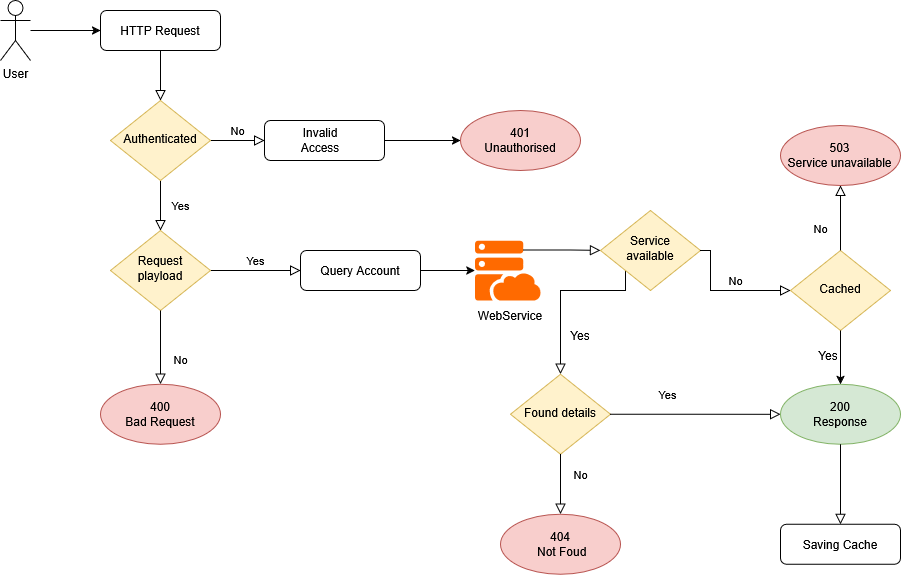

The diagram above was exported from draw.io. Its source (the exported page's mxGraphModel, read from the mxfile embedded in the PNG):
<mxGraphModel dx="733" dy="1919" grid="1" gridSize="10" guides="1" tooltips="1" connect="1" arrows="1" fold="1" page="1" pageScale="1" pageWidth="827" pageHeight="1169" math="0" shadow="0">
  <root>
    <mxCell id="WIyWlLk6GJQsqaUBKTNV-0" />
    <mxCell id="WIyWlLk6GJQsqaUBKTNV-1" parent="WIyWlLk6GJQsqaUBKTNV-0" />
    <mxCell id="w1-ZmmGTDW3GvOoKuHDW-17" value="" style="ellipse;whiteSpace=wrap;html=1;fillColor=#f8cecc;strokeColor=#b85450;" parent="WIyWlLk6GJQsqaUBKTNV-1" vertex="1">
      <mxGeometry x="150" y="313.66999999999996" width="120" height="60" as="geometry" />
    </mxCell>
    <mxCell id="WIyWlLk6GJQsqaUBKTNV-2" value="" style="rounded=0;html=1;jettySize=auto;orthogonalLoop=1;fontSize=11;endArrow=block;endFill=0;endSize=8;strokeWidth=1;shadow=0;labelBackgroundColor=none;edgeStyle=orthogonalEdgeStyle;" parent="WIyWlLk6GJQsqaUBKTNV-1" source="WIyWlLk6GJQsqaUBKTNV-3" target="WIyWlLk6GJQsqaUBKTNV-6" edge="1">
      <mxGeometry relative="1" as="geometry" />
    </mxCell>
    <mxCell id="WIyWlLk6GJQsqaUBKTNV-3" value="HTTP Request" style="rounded=1;whiteSpace=wrap;html=1;fontSize=12;glass=0;strokeWidth=1;shadow=0;" parent="WIyWlLk6GJQsqaUBKTNV-1" vertex="1">
      <mxGeometry x="150" y="-60" width="120" height="40" as="geometry" />
    </mxCell>
    <mxCell id="WIyWlLk6GJQsqaUBKTNV-4" value="Yes" style="rounded=0;html=1;jettySize=auto;orthogonalLoop=1;fontSize=11;endArrow=block;endFill=0;endSize=8;strokeWidth=1;shadow=0;labelBackgroundColor=none;edgeStyle=orthogonalEdgeStyle;" parent="WIyWlLk6GJQsqaUBKTNV-1" source="WIyWlLk6GJQsqaUBKTNV-6" target="WIyWlLk6GJQsqaUBKTNV-10" edge="1">
      <mxGeometry y="20" relative="1" as="geometry">
        <mxPoint as="offset" />
      </mxGeometry>
    </mxCell>
    <mxCell id="WIyWlLk6GJQsqaUBKTNV-5" value="No" style="edgeStyle=orthogonalEdgeStyle;rounded=0;html=1;jettySize=auto;orthogonalLoop=1;fontSize=11;endArrow=block;endFill=0;endSize=8;strokeWidth=1;shadow=0;labelBackgroundColor=none;entryX=0;entryY=0.5;entryDx=0;entryDy=0;" parent="WIyWlLk6GJQsqaUBKTNV-1" source="WIyWlLk6GJQsqaUBKTNV-6" target="WIyWlLk6GJQsqaUBKTNV-7" edge="1">
      <mxGeometry y="10" relative="1" as="geometry">
        <mxPoint as="offset" />
        <mxPoint x="304" y="70" as="targetPoint" />
      </mxGeometry>
    </mxCell>
    <mxCell id="WIyWlLk6GJQsqaUBKTNV-6" value="Authenticated" style="rhombus;whiteSpace=wrap;html=1;shadow=0;fontFamily=Helvetica;fontSize=12;align=center;strokeWidth=1;spacing=6;spacingTop=-4;fillColor=#fff2cc;strokeColor=#d6b656;" parent="WIyWlLk6GJQsqaUBKTNV-1" vertex="1">
      <mxGeometry x="160" y="30" width="100" height="80" as="geometry" />
    </mxCell>
    <mxCell id="WIyWlLk6GJQsqaUBKTNV-7" value="" style="rounded=1;whiteSpace=wrap;html=1;fontSize=12;glass=0;strokeWidth=1;shadow=0;" parent="WIyWlLk6GJQsqaUBKTNV-1" vertex="1">
      <mxGeometry x="314" y="50" width="120" height="40" as="geometry" />
    </mxCell>
    <mxCell id="WIyWlLk6GJQsqaUBKTNV-8" value="&lt;div&gt;&lt;br&gt;&lt;/div&gt;&lt;div&gt;&lt;br&gt;&lt;/div&gt;" style="rounded=0;html=1;jettySize=auto;orthogonalLoop=1;fontSize=11;endArrow=block;endFill=0;endSize=8;strokeWidth=1;shadow=0;labelBackgroundColor=none;edgeStyle=orthogonalEdgeStyle;exitX=0;exitY=1;exitDx=0;exitDy=0;" parent="WIyWlLk6GJQsqaUBKTNV-1" source="nzGp4idhKno8xvIBzWno-21" target="nzGp4idhKno8xvIBzWno-1" edge="1">
      <mxGeometry x="0.3333" y="20" relative="1" as="geometry">
        <mxPoint as="offset" />
        <Array as="points">
          <mxPoint x="675" y="200" />
          <mxPoint x="675" y="220" />
          <mxPoint x="610" y="220" />
        </Array>
      </mxGeometry>
    </mxCell>
    <mxCell id="WIyWlLk6GJQsqaUBKTNV-9" value="Yes" style="edgeStyle=orthogonalEdgeStyle;rounded=0;html=1;jettySize=auto;orthogonalLoop=1;fontSize=11;endArrow=block;endFill=0;endSize=8;strokeWidth=1;shadow=0;labelBackgroundColor=none;" parent="WIyWlLk6GJQsqaUBKTNV-1" source="WIyWlLk6GJQsqaUBKTNV-10" target="WIyWlLk6GJQsqaUBKTNV-12" edge="1">
      <mxGeometry y="10" relative="1" as="geometry">
        <mxPoint as="offset" />
      </mxGeometry>
    </mxCell>
    <mxCell id="WIyWlLk6GJQsqaUBKTNV-10" value="Request&lt;div&gt;playload&lt;/div&gt;" style="rhombus;whiteSpace=wrap;html=1;shadow=0;fontFamily=Helvetica;fontSize=12;align=center;strokeWidth=1;spacing=6;spacingTop=-4;fillColor=#fff2cc;strokeColor=#d6b656;" parent="WIyWlLk6GJQsqaUBKTNV-1" vertex="1">
      <mxGeometry x="160" y="160" width="100" height="80" as="geometry" />
    </mxCell>
    <mxCell id="WIyWlLk6GJQsqaUBKTNV-12" value="Query Account" style="rounded=1;whiteSpace=wrap;html=1;fontSize=12;glass=0;strokeWidth=1;shadow=0;" parent="WIyWlLk6GJQsqaUBKTNV-1" vertex="1">
      <mxGeometry x="350" y="180" width="120" height="40" as="geometry" />
    </mxCell>
    <mxCell id="w1-ZmmGTDW3GvOoKuHDW-1" value="" style="edgeStyle=orthogonalEdgeStyle;rounded=0;orthogonalLoop=1;jettySize=auto;html=1;" parent="WIyWlLk6GJQsqaUBKTNV-1" source="w1-ZmmGTDW3GvOoKuHDW-0" target="WIyWlLk6GJQsqaUBKTNV-3" edge="1">
      <mxGeometry relative="1" as="geometry" />
    </mxCell>
    <mxCell id="w1-ZmmGTDW3GvOoKuHDW-0" value="User" style="shape=umlActor;verticalLabelPosition=bottom;verticalAlign=top;html=1;outlineConnect=0;" parent="WIyWlLk6GJQsqaUBKTNV-1" vertex="1">
      <mxGeometry x="50" y="-70" width="30" height="60" as="geometry" />
    </mxCell>
    <mxCell id="w1-ZmmGTDW3GvOoKuHDW-3" value="Invalid Access" style="text;html=1;align=center;verticalAlign=middle;whiteSpace=wrap;rounded=0;" parent="WIyWlLk6GJQsqaUBKTNV-1" vertex="1">
      <mxGeometry x="340" y="55" width="60" height="30" as="geometry" />
    </mxCell>
    <mxCell id="w1-ZmmGTDW3GvOoKuHDW-4" value="" style="ellipse;whiteSpace=wrap;html=1;fillColor=#f8cecc;strokeColor=#b85450;" parent="WIyWlLk6GJQsqaUBKTNV-1" vertex="1">
      <mxGeometry x="510" y="40" width="120" height="60" as="geometry" />
    </mxCell>
    <mxCell id="w1-ZmmGTDW3GvOoKuHDW-7" value="" style="endArrow=classic;html=1;rounded=0;exitX=1;exitY=0.5;exitDx=0;exitDy=0;" parent="WIyWlLk6GJQsqaUBKTNV-1" source="WIyWlLk6GJQsqaUBKTNV-7" edge="1">
      <mxGeometry width="50" height="50" relative="1" as="geometry">
        <mxPoint x="440" y="70" as="sourcePoint" />
        <mxPoint x="510" y="70" as="targetPoint" />
      </mxGeometry>
    </mxCell>
    <mxCell id="w1-ZmmGTDW3GvOoKuHDW-8" value="401&lt;div&gt;Unauthorised&lt;/div&gt;" style="text;html=1;align=center;verticalAlign=middle;whiteSpace=wrap;rounded=0;" parent="WIyWlLk6GJQsqaUBKTNV-1" vertex="1">
      <mxGeometry x="540" y="55" width="60" height="30" as="geometry" />
    </mxCell>
    <mxCell id="w1-ZmmGTDW3GvOoKuHDW-9" style="edgeStyle=orthogonalEdgeStyle;rounded=0;orthogonalLoop=1;jettySize=auto;html=1;exitX=0.5;exitY=1;exitDx=0;exitDy=0;" parent="WIyWlLk6GJQsqaUBKTNV-1" source="WIyWlLk6GJQsqaUBKTNV-12" target="WIyWlLk6GJQsqaUBKTNV-12" edge="1">
      <mxGeometry relative="1" as="geometry" />
    </mxCell>
    <mxCell id="w1-ZmmGTDW3GvOoKuHDW-11" value="" style="points=[];aspect=fixed;html=1;align=center;shadow=0;dashed=0;fillColor=#FF6A00;strokeColor=none;shape=mxgraph.alibaba_cloud.cwh_cloud_web_hosting;" parent="WIyWlLk6GJQsqaUBKTNV-1" vertex="1">
      <mxGeometry x="524.47" y="170" width="65.53" height="60" as="geometry" />
    </mxCell>
    <mxCell id="w1-ZmmGTDW3GvOoKuHDW-13" value="" style="endArrow=classic;html=1;rounded=0;entryX=0;entryY=0.5;entryDx=0;entryDy=0;entryPerimeter=0;exitX=1;exitY=0.5;exitDx=0;exitDy=0;" parent="WIyWlLk6GJQsqaUBKTNV-1" source="WIyWlLk6GJQsqaUBKTNV-12" target="w1-ZmmGTDW3GvOoKuHDW-11" edge="1">
      <mxGeometry width="50" height="50" relative="1" as="geometry">
        <mxPoint x="510" y="200" as="sourcePoint" />
        <mxPoint x="560" y="150" as="targetPoint" />
      </mxGeometry>
    </mxCell>
    <mxCell id="w1-ZmmGTDW3GvOoKuHDW-14" value="WebService" style="text;html=1;align=center;verticalAlign=middle;whiteSpace=wrap;rounded=0;" parent="WIyWlLk6GJQsqaUBKTNV-1" vertex="1">
      <mxGeometry x="530" y="230" width="60" height="30" as="geometry" />
    </mxCell>
    <mxCell id="w1-ZmmGTDW3GvOoKuHDW-16" value="400&lt;br&gt;Bad Request" style="text;html=1;align=center;verticalAlign=middle;whiteSpace=wrap;rounded=0;" parent="WIyWlLk6GJQsqaUBKTNV-1" vertex="1">
      <mxGeometry x="170" y="328.66999999999996" width="80" height="30" as="geometry" />
    </mxCell>
    <mxCell id="w1-ZmmGTDW3GvOoKuHDW-18" value="No" style="rounded=0;html=1;jettySize=auto;orthogonalLoop=1;fontSize=11;endArrow=block;endFill=0;endSize=8;strokeWidth=1;shadow=0;labelBackgroundColor=none;edgeStyle=orthogonalEdgeStyle;exitX=0.5;exitY=1;exitDx=0;exitDy=0;entryX=0.5;entryY=0;entryDx=0;entryDy=0;" parent="WIyWlLk6GJQsqaUBKTNV-1" source="WIyWlLk6GJQsqaUBKTNV-10" target="w1-ZmmGTDW3GvOoKuHDW-17" edge="1">
      <mxGeometry x="0.3333" y="20" relative="1" as="geometry">
        <mxPoint as="offset" />
        <mxPoint x="410" y="260" as="sourcePoint" />
        <mxPoint x="210" y="355" as="targetPoint" />
      </mxGeometry>
    </mxCell>
    <mxCell id="nzGp4idhKno8xvIBzWno-0" value="" style="ellipse;whiteSpace=wrap;html=1;fillColor=#f8cecc;strokeColor=#b85450;" parent="WIyWlLk6GJQsqaUBKTNV-1" vertex="1">
      <mxGeometry x="550" y="443.67" width="120" height="60" as="geometry" />
    </mxCell>
    <mxCell id="nzGp4idhKno8xvIBzWno-1" value="Found details" style="rhombus;whiteSpace=wrap;html=1;shadow=0;fontFamily=Helvetica;fontSize=12;align=center;strokeWidth=1;spacing=6;spacingTop=-4;fillColor=#fff2cc;strokeColor=#d6b656;" parent="WIyWlLk6GJQsqaUBKTNV-1" vertex="1">
      <mxGeometry x="560" y="303.67" width="100" height="80" as="geometry" />
    </mxCell>
    <mxCell id="nzGp4idhKno8xvIBzWno-2" value="404&lt;br&gt;&amp;nbsp;Not Foud" style="text;html=1;align=center;verticalAlign=middle;whiteSpace=wrap;rounded=0;" parent="WIyWlLk6GJQsqaUBKTNV-1" vertex="1">
      <mxGeometry x="570" y="458.67" width="80" height="30" as="geometry" />
    </mxCell>
    <mxCell id="nzGp4idhKno8xvIBzWno-3" value="No" style="rounded=0;html=1;jettySize=auto;orthogonalLoop=1;fontSize=11;endArrow=block;endFill=0;endSize=8;strokeWidth=1;shadow=0;labelBackgroundColor=none;edgeStyle=orthogonalEdgeStyle;exitX=0.5;exitY=1;exitDx=0;exitDy=0;entryX=0.5;entryY=0;entryDx=0;entryDy=0;" parent="WIyWlLk6GJQsqaUBKTNV-1" source="nzGp4idhKno8xvIBzWno-1" edge="1">
      <mxGeometry x="-0.3333" y="20" relative="1" as="geometry">
        <mxPoint as="offset" />
        <mxPoint x="680" y="363.67" as="sourcePoint" />
        <mxPoint x="610" y="443.67" as="targetPoint" />
      </mxGeometry>
    </mxCell>
    <mxCell id="nzGp4idhKno8xvIBzWno-4" value="" style="ellipse;whiteSpace=wrap;html=1;fillColor=#d5e8d4;strokeColor=#82b366;" parent="WIyWlLk6GJQsqaUBKTNV-1" vertex="1">
      <mxGeometry x="830" y="313.75" width="120" height="60" as="geometry" />
    </mxCell>
    <mxCell id="nzGp4idhKno8xvIBzWno-5" value="200&lt;div&gt;Response&lt;/div&gt;" style="text;html=1;align=center;verticalAlign=middle;whiteSpace=wrap;rounded=0;" parent="WIyWlLk6GJQsqaUBKTNV-1" vertex="1">
      <mxGeometry x="850" y="328.75" width="80" height="30" as="geometry" />
    </mxCell>
    <mxCell id="nzGp4idhKno8xvIBzWno-6" value="Yes" style="rounded=0;html=1;jettySize=auto;orthogonalLoop=1;fontSize=11;endArrow=block;endFill=0;endSize=8;strokeWidth=1;shadow=0;labelBackgroundColor=none;edgeStyle=orthogonalEdgeStyle;exitX=1;exitY=0.5;exitDx=0;exitDy=0;entryX=0;entryY=0.5;entryDx=0;entryDy=0;" parent="WIyWlLk6GJQsqaUBKTNV-1" source="nzGp4idhKno8xvIBzWno-1" target="nzGp4idhKno8xvIBzWno-4" edge="1">
      <mxGeometry x="-0.3333" y="20" relative="1" as="geometry">
        <mxPoint as="offset" />
        <mxPoint x="620" y="343.6699999999998" as="sourcePoint" />
        <mxPoint x="840" y="288.67" as="targetPoint" />
      </mxGeometry>
    </mxCell>
    <mxCell id="nzGp4idhKno8xvIBzWno-7" value="" style="edgeStyle=orthogonalEdgeStyle;rounded=0;html=1;jettySize=auto;orthogonalLoop=1;fontSize=11;endArrow=block;endFill=0;endSize=8;strokeWidth=1;shadow=0;labelBackgroundColor=none;entryX=0.5;entryY=0;entryDx=0;entryDy=0;exitX=0.5;exitY=1;exitDx=0;exitDy=0;" parent="WIyWlLk6GJQsqaUBKTNV-1" source="nzGp4idhKno8xvIBzWno-4" target="nzGp4idhKno8xvIBzWno-8" edge="1">
      <mxGeometry y="10" relative="1" as="geometry">
        <mxPoint as="offset" />
        <mxPoint x="890" y="393.75" as="sourcePoint" />
        <mxPoint x="890" y="423.75" as="targetPoint" />
      </mxGeometry>
    </mxCell>
    <mxCell id="nzGp4idhKno8xvIBzWno-8" value="Saving Cache" style="rounded=1;whiteSpace=wrap;html=1;fontSize=12;glass=0;strokeWidth=1;shadow=0;" parent="WIyWlLk6GJQsqaUBKTNV-1" vertex="1">
      <mxGeometry x="830" y="453.75" width="120" height="40" as="geometry" />
    </mxCell>
    <mxCell id="nzGp4idhKno8xvIBzWno-9" style="edgeStyle=orthogonalEdgeStyle;rounded=0;orthogonalLoop=1;jettySize=auto;html=1;exitX=0.5;exitY=1;exitDx=0;exitDy=0;" parent="WIyWlLk6GJQsqaUBKTNV-1" source="nzGp4idhKno8xvIBzWno-8" target="nzGp4idhKno8xvIBzWno-8" edge="1">
      <mxGeometry relative="1" as="geometry" />
    </mxCell>
    <mxCell id="nzGp4idhKno8xvIBzWno-11" value="Cached" style="rhombus;whiteSpace=wrap;html=1;shadow=0;fontFamily=Helvetica;fontSize=12;align=center;strokeWidth=1;spacing=6;spacingTop=-4;fillColor=#fff2cc;strokeColor=#d6b656;" parent="WIyWlLk6GJQsqaUBKTNV-1" vertex="1">
      <mxGeometry x="840" y="179.99999999999994" width="100" height="80" as="geometry" />
    </mxCell>
    <mxCell id="nzGp4idhKno8xvIBzWno-19" value="" style="rounded=0;html=1;jettySize=auto;orthogonalLoop=1;fontSize=11;endArrow=block;endFill=0;endSize=8;strokeWidth=1;shadow=0;labelBackgroundColor=none;edgeStyle=orthogonalEdgeStyle;exitX=0.729;exitY=0.16;exitDx=0;exitDy=0;exitPerimeter=0;entryX=0;entryY=0.5;entryDx=0;entryDy=0;" parent="WIyWlLk6GJQsqaUBKTNV-1" source="w1-ZmmGTDW3GvOoKuHDW-11" target="nzGp4idhKno8xvIBzWno-21" edge="1">
      <mxGeometry x="-0.3333" y="20" relative="1" as="geometry">
        <mxPoint as="offset" />
        <mxPoint x="580.00469" y="181.76" as="sourcePoint" />
        <mxPoint x="684.88" y="182" as="targetPoint" />
      </mxGeometry>
    </mxCell>
    <mxCell id="nzGp4idhKno8xvIBzWno-21" value="Service available" style="rhombus;whiteSpace=wrap;html=1;shadow=0;fontFamily=Helvetica;fontSize=12;align=center;strokeWidth=1;spacing=6;spacingTop=-4;fillColor=#fff2cc;strokeColor=#d6b656;" parent="WIyWlLk6GJQsqaUBKTNV-1" vertex="1">
      <mxGeometry x="650" y="140" width="100" height="80" as="geometry" />
    </mxCell>
    <mxCell id="ty5vWTiiov4k2NomzNhm-1" value="Yes" style="text;html=1;align=center;verticalAlign=middle;whiteSpace=wrap;rounded=0;" parent="WIyWlLk6GJQsqaUBKTNV-1" vertex="1">
      <mxGeometry x="610" y="260" width="40" height="10" as="geometry" />
    </mxCell>
    <mxCell id="ty5vWTiiov4k2NomzNhm-4" value="No" style="rounded=0;html=1;jettySize=auto;orthogonalLoop=1;fontSize=11;endArrow=block;endFill=0;endSize=8;strokeWidth=1;shadow=0;labelBackgroundColor=none;edgeStyle=orthogonalEdgeStyle;exitX=1;exitY=0.5;exitDx=0;exitDy=0;entryX=0;entryY=0.5;entryDx=0;entryDy=0;" parent="WIyWlLk6GJQsqaUBKTNV-1" source="nzGp4idhKno8xvIBzWno-21" target="nzGp4idhKno8xvIBzWno-11" edge="1">
      <mxGeometry x="0.159" y="10" relative="1" as="geometry">
        <mxPoint as="offset" />
        <mxPoint x="620" y="394" as="sourcePoint" />
        <mxPoint x="620" y="453.67" as="targetPoint" />
        <Array as="points">
          <mxPoint x="760" y="180" />
          <mxPoint x="760" y="220" />
        </Array>
      </mxGeometry>
    </mxCell>
    <mxCell id="ty5vWTiiov4k2NomzNhm-5" style="edgeStyle=orthogonalEdgeStyle;rounded=0;orthogonalLoop=1;jettySize=auto;html=1;entryX=0.5;entryY=0;entryDx=0;entryDy=0;" parent="WIyWlLk6GJQsqaUBKTNV-1" source="nzGp4idhKno8xvIBzWno-11" target="nzGp4idhKno8xvIBzWno-4" edge="1">
      <mxGeometry relative="1" as="geometry">
        <mxPoint x="863" y="360" as="targetPoint" />
      </mxGeometry>
    </mxCell>
    <mxCell id="ty5vWTiiov4k2NomzNhm-7" value="Yes" style="text;html=1;align=center;verticalAlign=middle;whiteSpace=wrap;rounded=0;" parent="WIyWlLk6GJQsqaUBKTNV-1" vertex="1">
      <mxGeometry x="857.88" y="280" width="40" height="10" as="geometry" />
    </mxCell>
    <mxCell id="ty5vWTiiov4k2NomzNhm-8" value="" style="ellipse;whiteSpace=wrap;html=1;fillColor=#f8cecc;strokeColor=#b85450;" parent="WIyWlLk6GJQsqaUBKTNV-1" vertex="1">
      <mxGeometry x="830" y="55" width="120" height="60" as="geometry" />
    </mxCell>
    <mxCell id="ty5vWTiiov4k2NomzNhm-9" value="503&lt;br&gt;Service unavailable" style="text;html=1;align=center;verticalAlign=middle;whiteSpace=wrap;rounded=0;" parent="WIyWlLk6GJQsqaUBKTNV-1" vertex="1">
      <mxGeometry x="832.44" y="70" width="115.12" height="30" as="geometry" />
    </mxCell>
    <mxCell id="ty5vWTiiov4k2NomzNhm-10" value="No" style="rounded=0;html=1;jettySize=auto;orthogonalLoop=1;fontSize=11;endArrow=block;endFill=0;endSize=8;strokeWidth=1;shadow=0;labelBackgroundColor=none;edgeStyle=orthogonalEdgeStyle;exitX=0.5;exitY=0;exitDx=0;exitDy=0;entryX=0.5;entryY=1;entryDx=0;entryDy=0;" parent="WIyWlLk6GJQsqaUBKTNV-1" source="nzGp4idhKno8xvIBzWno-11" target="ty5vWTiiov4k2NomzNhm-8" edge="1">
      <mxGeometry x="-0.3333" y="20" relative="1" as="geometry">
        <mxPoint as="offset" />
        <mxPoint x="670" y="354" as="sourcePoint" />
        <mxPoint x="717" y="450" as="targetPoint" />
        <Array as="points">
          <mxPoint x="890" y="130" />
        </Array>
      </mxGeometry>
    </mxCell>
  </root>
</mxGraphModel>